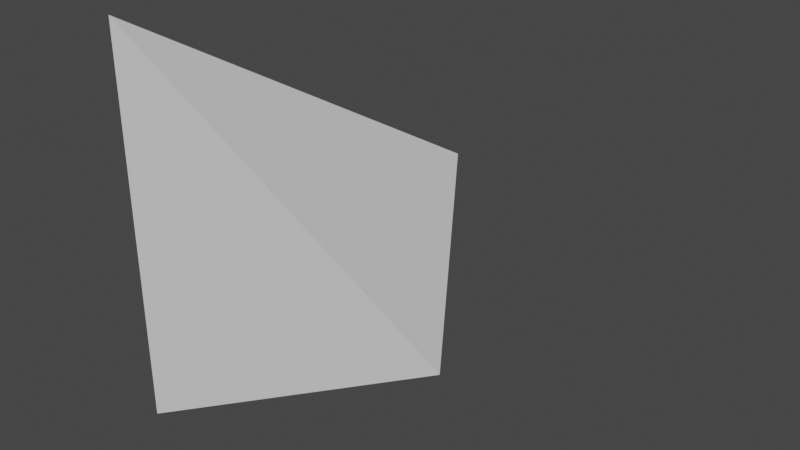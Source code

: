 # Source: 1_1.blend  (saved by Blender 3.4.6; exported with 4.5.12 LTS)
import bpy
from mathutils import Matrix  # noqa: F401  (used for matrix-valued properties, if any)

bpy.ops.wm.read_factory_settings(use_empty=True)
scene = bpy.context.scene
scene.name = 'Scene'

# ---- collections
col_collection = bpy.data.collections.new('Collection'); scene.collection.children.link(col_collection)

# ---- world
world_world = bpy.data.worlds.new('World'); scene.world = world_world
world_world.use_nodes = True; world_world.node_tree.nodes.clear()
_N = world_world.node_tree.nodes; _L = world_world.node_tree.links
n0 = _N.new('ShaderNodeOutputWorld'); n0.name = 'World Output'; n0.location = (300, 300)
n1 = _N.new('ShaderNodeBackground'); n1.name = 'Background'; n1.location = (10, 300)
n1.inputs[0].default_value = (0.05088, 0.05088, 0.05088, 1.0)
_L.new(n1.outputs[0], n0.inputs[0])
n0.is_active_output = True
world_world.color = (0.05088, 0.05088, 0.05088)
world_world.use_sun_shadow = False
world_world.sun_shadow_jitter_overblur = 0.0

# ---- meshes
me_solid = bpy.data.meshes.new('Solid')
me_solid.from_pydata([(0.0, 1.0, -4.371e-08), (0.9428, -0.3333, 1.457e-08), (-0.4714, -0.3333, -0.8165), (-0.4714, -0.3333, 0.8165)], [], [(0, 1, 2), (0, 2, 3), (0, 3, 1), (1, 3, 2)])
me_solid.update()

# ---- objects
ob_solid = bpy.data.objects.new('Solid', me_solid)

# ---- transforms, parenting, visibility, modifiers, constraints
ob_solid.location = (0.0, 0.0, 0.0)

# ---- collection membership
col_collection.objects.link(ob_solid)

# ---- scene / render settings (as saved in the file)
scene.frame_start = 1; scene.frame_end = 250; scene.frame_set(1)
scene.render.engine = 'BLENDER_EEVEE_NEXT'
scene.cycles.sampling_pattern = 'TABULATED_SOBOL'
scene.cycles.use_light_tree = False
scene.view_settings.view_transform = 'Filmic'
bpy.context.view_layer.update()

# ---- added for rendering (the .blend has no active camera and no usable light): camera, sun
cam_auto = bpy.data.cameras.new('AutoCamera')
cam_auto.lens = 50.0
cam_auto.sensor_width = 36.0
cam_auto.clip_end = 1000.0
ob_auto_camera = bpy.data.objects.new('AutoCamera', cam_auto)
scene.collection.objects.link(ob_auto_camera)
ob_auto_camera.location = (2.58447, -2.48519, 1.87901)
ob_auto_camera.rotation_euler = (1.09748, -7.21219e-08, 0.694738)
scene.camera = ob_auto_camera
light_auto_sun = bpy.data.lights.new('AutoSun', 'SUN')
light_auto_sun.energy = 3.0
light_auto_sun.angle = 0.0523599
ob_auto_sun = bpy.data.objects.new('AutoSun', light_auto_sun)
scene.collection.objects.link(ob_auto_sun)
ob_auto_sun.rotation_euler = (0.872665, 0.174533, 0.523599)
bpy.context.view_layer.update()

